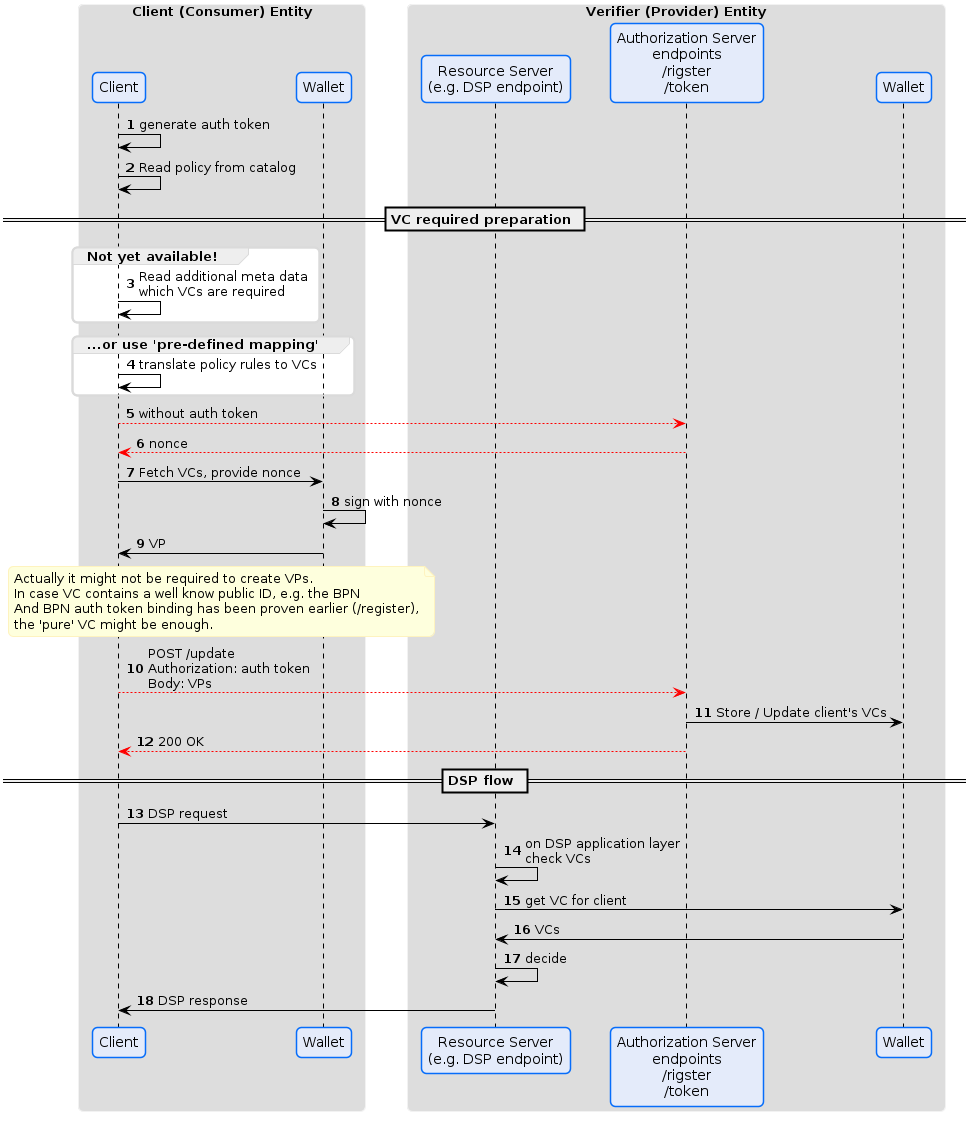

The diagram above was rendered by PlantUML. Its source (embedded in the PNG):
@startuml
!pragma layout smetana




skinparam sequence {
ArrowColor Black
LifeLineBorderColor 000000
LifeLineBackgroundColor #A9DCDF
}

skinparam roundCorner 10

skinparam ArrowColor #000000
skinparam ArrowHeadColor #000000
skinparam LifeLineBackgroundColor #747C94


skinparam CloudBackgroundColor #F4F5F9
skinparam CloudBorderColor  #98A3AB
skinparam CloudFontColor  Black

skinparam ArtifactBackgroundColor #F4F5F9
skinparam ArtifactBorderColor #98A3AB

skinparam ComponentBackgroundColor #E4EBFA
skinparam ComponentBorderColor #066DFA
skinparam ComponentFontColor Black

skinparam DatabaseBackgroundColor #CFFBDE
skinparam DatabaseBorderColor #24DCC1
skinparam DatabaseFontColor Black

skinparam ParticipantBorderColor #066DFA
skinparam ParticipantBackgroundColor #E4EBFA
skinparam SequenceGroupBorderColor #DADADA
skinparam SequenceGroupHeaderFontColor #000000
skinparam BoxPadding 20
skinparam ParticipantPadding 10

skinparam AgentBackgroundColor White
skinparam AgentBackgroundColor #E4EBFA
skinparam AgentBorderColor #066DFA
skinparam noteBorderColor FEF3BF
skinparam SequenceBoxBorderColor F2F2F2
skinparam shadowing false
skinparam AgentBorderThickness 1

skinparam NoteBackgroundColor FEFFDD

skinparam FrameBackgroundColor #F4F5F9
skinparam FrameBorderColor #F4F5F9
skinparam FrameFontColor #747C94

skinparam ActivityBackgroundColor #E4EBFA

skinparam StateBackgroundColor #E4EBFA
skinparam StateBorderColor #066DFA
skinparam StateStartColor #066DFA
skinparam StateEndColor #066DFA
skinparam StateFontSize 12

skinparam ActivityBackgroundColor #E4EBFA
skinparam ActivityBorderColor #066DFA
skinparam ActivityEndColor #066DFA
skinparam ActivityStartColor #066DFA
skinparam ActivityDiamondBackgroundColor #F4F5F9
skinparam ActivityDiamondBorderColor #066DFA

skinparam PartitionBackgroundColor #F4F5F9
skinparam PartitionBorderColor #747C94
skinparam PartitionFontColor #747C94

skinparam ClassAttributeFontColor Black
skinparam ClassBorderColor #066DFA
skinparam ClassBackgroundColor #E4EBFA

autonumber

box "Client (Consumer) Entity"
participant "Client" as C
participant "Wallet" as W
end box

box "Verifier (Provider) Entity"
participant "Resource Server\n(e.g. DSP endpoint)" as RS
participant "Authorization Server\nendpoints\n/rigster\n/token" as AS
participant "Wallet" as PW
end box

C -> C: generate auth token

C -> C: Read policy from catalog

== VC required preparation ==
group Not yet available!
C -> C: Read additional meta data\nwhich VCs are required
end

group ...or use 'pre-defined mapping'
C -> C: translate policy rules to VCs
end

C -[#red]-> AS: without auth token
AS -[#red]-> C: nonce

C -> W: Fetch VCs, provide nonce
W -> W: sign with nonce
W -> C: VP
note over C, W
Actually it might not be required to create VPs.
In case VC contains a well know public ID, e.g. the BPN
And BPN auth token binding has been proven earlier (/register),
the 'pure' VC might be enough.
end note
 
C -[#red]-> AS: POST /update\nAuthorization: auth token\nBody: VPs
AS -> PW: Store / Update client's VCs
AS -[#red]-> C: 200 OK

== DSP flow ==

C -> RS: DSP request
RS -> RS: on DSP application layer\ncheck VCs
RS -> PW: get VC for client
PW -> RS: VCs
RS -> RS: decide
RS -> C: DSP response

@enduml